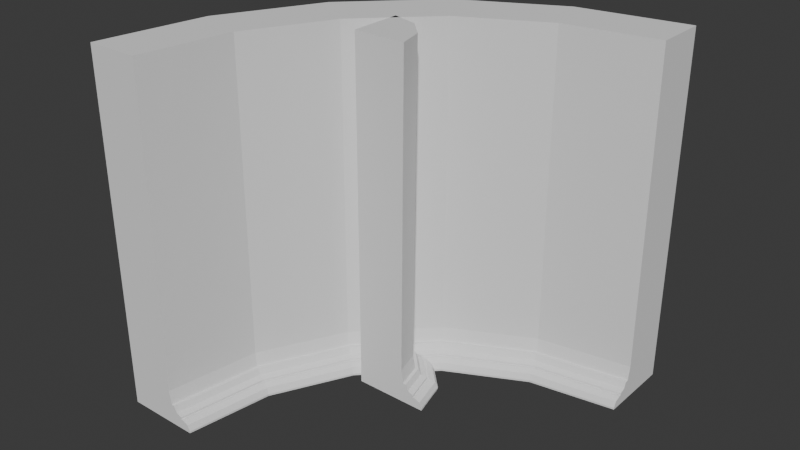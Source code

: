 # Source: concave_and_convex_walls.blend  (saved by Blender 4.0.36; exported with 4.5.12 LTS)
import bpy
from mathutils import Matrix  # noqa: F401  (used for matrix-valued properties, if any)

bpy.ops.wm.read_factory_settings(use_empty=True)
scene = bpy.context.scene
scene.name = 'Scene'

# ---- collections
col_collection = bpy.data.collections.new('Collection'); scene.collection.children.link(col_collection)

# ---- world
world_world = bpy.data.worlds.new('World'); scene.world = world_world
world_world.use_nodes = True; world_world.node_tree.nodes.clear()
_N = world_world.node_tree.nodes; _L = world_world.node_tree.links
n0 = _N.new('ShaderNodeOutputWorld'); n0.name = 'World Output'; n0.location = (300, 300)
n1 = _N.new('ShaderNodeBackground'); n1.name = 'Background'; n1.location = (10, 300)
n1.inputs[0].default_value = (0.05088, 0.05088, 0.05088, 1.0)
_L.new(n1.outputs[0], n0.inputs[0])
n0.is_active_output = True
world_world.color = (0.05088, 0.05088, 0.05088)
world_world.use_sun_shadow = False
world_world.sun_shadow_jitter_overblur = 0.0

# ---- meshes
me_cube_001 = bpy.data.meshes.new('Cube.001')
me_cube_001.from_pydata([(0.07743, -0.0733, 0.9564), (-0.07262, -0.0733, 0.9564), (0.07743, -0.0733, -0.04364), (-0.07262, -0.0733, -0.04364), (0.07743, -0.0733, 0.01569), (-0.07262, -0.0733, 0.01569), (0.09348, -0.0733, -0.04364), (0.08631, -0.0733, 0.01569), (0.07743, -0.0733, -0.002661), (-0.07262, -0.0733, -0.002661), (0.09351, -0.0733, -0.001588), (0.1099, -0.0733, -0.04364), (0.1099, -0.0733, -0.008298), (0.07743, -0.0733, -0.008672), (0.0935, -0.0733, -0.008672), (-0.07262, -0.0733, -0.008672), (0.1099, -0.0733, -0.01453), (0.14, -0.0733, -0.04364), (0.1161, -0.0733, -0.01466), (0.1325, -0.0733, -0.02189), (0.14, -0.0733, -0.03818), (-0.07262, -0.0733, 0.05622), (0.07069, -0.0733, 0.05622), (0.05727, 0.00208, 0.9564), (-0.07267, -0.07294, 0.9564), (0.05727, 0.00208, -0.04364), (-0.07267, -0.07294, -0.04364), (0.05727, 0.00208, 0.01569), (-0.07267, -0.07294, 0.01569), (0.07117, 0.01011, -0.04364), (0.06496, 0.006521, 0.01569), (-0.07324, 0.07752, -0.04364), (-0.07267, -0.07294, -0.002661), (0.0712, 0.01012, -0.001588), (0.08539, 0.01832, -0.04364), (0.08539, 0.01832, -0.008298), (-0.07324, -0.07252, 0.9564), (-0.07324, 0.07752, 0.9564), (-0.07267, -0.07294, -0.008672), (0.08539, 0.01832, -0.01453), (0.1115, 0.03339, -0.04364), (0.09073, 0.0214, -0.01466), (0.105, 0.02962, -0.02189), (0.1115, 0.03338, -0.03818), (-0.07267, -0.07294, 0.05622), (0.05144, -0.001287, 0.05622), (0.002126, 0.05729, 0.9564), (-0.0729, -0.07266, 0.9564), (0.002126, 0.05729, -0.04364), (-0.0729, -0.07266, -0.04364), (0.002126, 0.05729, 0.01569), (-0.0729, -0.07266, 0.01569), (0.01015, 0.07119, -0.04364), (0.006567, 0.06498, 0.01569), (-0.0729, -0.07266, -0.002661), (0.01017, 0.07122, -0.001588), (0.01836, 0.08541, -0.04364), (0.01836, 0.08541, -0.008298), (-0.0729, -0.07266, -0.008672), (0.01836, 0.08541, -0.01453), (0.03344, 0.1115, -0.04364), (0.02144, 0.09074, -0.01466), (0.02967, 0.105, -0.02189), (0.03342, 0.1115, -0.03818), (-0.0729, -0.07266, 0.05622), (-0.001242, 0.05145, 0.05622), (-0.07324, -0.07252, -0.04364), (-0.07324, 0.07752, 0.01569), (-0.07324, -0.07252, 0.01569), (-0.07324, 0.09358, -0.04364), (-0.07324, 0.08641, 0.01569), (-0.07324, 0.07752, -0.002661), (-0.07324, -0.07252, -0.002661), (-0.07324, 0.09361, -0.001588), (-0.07324, 0.11, -0.04364), (-0.07324, 0.11, -0.008298), (-0.07324, 0.07752, -0.008672), (-0.07324, 0.09359, -0.008672), (-0.07324, -0.07252, -0.008672), (-0.07324, 0.11, -0.01453), (-0.07324, 0.1401, -0.04364), (-0.07324, 0.1162, -0.01466), (-0.07324, 0.1326, -0.02189), (-0.07324, 0.1401, -0.03818), (-0.07324, -0.07252, 0.05622), (-0.07324, 0.07079, 0.05622)], [], [(15, 13, 2, 3), (21, 22, 4, 5), (8, 4, 7, 10), (13, 8, 10, 14), (5, 4, 8, 9), (14, 10, 12, 16), (6, 14, 16, 11), (2, 13, 14, 6), (9, 8, 13, 15), (11, 16, 18, 19, 20, 17), (1, 0, 22, 21), (26, 25, 48, 49), (30, 27, 50, 53), (44, 28, 51, 64), (23, 24, 47, 46), (40, 43, 63, 60), (39, 35, 57, 59), (42, 41, 61, 62), (38, 26, 49, 58), (28, 32, 54, 51), (43, 42, 62, 63), (33, 30, 53, 55), (21, 5, 28, 44), (7, 4, 27, 30), (3, 2, 25, 26), (12, 10, 33, 35), (22, 0, 23, 45), (2, 6, 29, 25), (6, 11, 34, 29), (18, 16, 39, 41), (1, 21, 44, 24), (9, 15, 38, 32), (11, 17, 40, 34), (4, 22, 45, 27), (10, 7, 30, 33), (20, 19, 42, 43), (5, 9, 32, 28), (15, 3, 26, 38), (19, 18, 41, 42), (16, 12, 35, 39), (17, 20, 43, 40), (0, 1, 24, 23), (46, 47, 36, 37), (60, 63, 83, 80), (59, 57, 75, 79), (62, 61, 81, 82), (58, 49, 66, 78), (51, 54, 72, 68), (63, 62, 82, 83), (55, 53, 70, 73), (50, 65, 85, 67), (56, 60, 80, 74), (54, 58, 78, 72), (35, 33, 55, 57), (45, 23, 46, 65), (25, 29, 52, 48), (29, 34, 56, 52), (41, 39, 59, 61), (24, 44, 64, 47), (32, 38, 58, 54), (34, 40, 60, 56), (27, 45, 65, 50), (78, 66, 31, 76), (84, 68, 67, 85), (71, 73, 70, 67), (76, 77, 73, 71), (68, 72, 71, 67), (77, 79, 75, 73), (69, 74, 79, 77), (31, 69, 77, 76), (72, 78, 76, 71), (74, 80, 83, 82, 81, 79), (36, 84, 85, 37), (64, 51, 68, 84), (53, 50, 67, 70), (49, 48, 31, 66), (57, 55, 73, 75), (65, 46, 37, 85), (48, 52, 69, 31), (52, 56, 74, 69), (61, 59, 79, 81), (47, 64, 84, 36)])
_k = {(0, 1): 1.0, (2, 3): 1.0, (23, 24): 1.0, (25, 26): 1.0, (46, 47): 1.0, (48, 49): 1.0, (36, 37): 1.0, (31, 66): 1.0}
me_cube_001.attributes.new('crease_edge', 'FLOAT', 'EDGE').data.foreach_set('value', [_k.get((min(e.vertices), max(e.vertices)), 0.0) for e in me_cube_001.edges])
_uv = me_cube_001.uv_layers.new(name='UVMap')
_uv.uv.foreach_set('vector', [0.75, 0.75, 0.625, 0.75, 0.625, 0.75, 0.75, 0.75, 0.75, 0.75, 0.625, 0.75, 0.625, 0.75, 0.75, 0.75, 0.625, 0.75, 0.625, 0.75, 0.625, 0.75, 0.625, 0.75, 0.625, 0.75, 0.625, 0.75, 0.625, 0.75, 0.625, 0.75, 0.75, 0.75, 0.625, 0.75, 0.625, 0.75, 0.75, 0.75, 0.625, 0.75, 0.625, 0.75, 0.625, 0.75, 0.625, 0.75, 0.625, 0.75, 0.625, 0.75, 0.625, 0.75, 0.625, 0.75, 0.625, 0.75, 0.625, 0.75, 0.625, 0.75, 0.625, 0.75, 0.75, 0.75, 0.625, 0.75, 0.625, 0.75, 0.75, 0.75, 0.625, 0.75, 0.625, 0.75, 0.625, 0.75, 0.625, 0.75, 0.625, 0.75, 0.625, 0.75, 0.75, 0.75, 0.625, 0.75, 0.625, 0.75, 0.75, 0.75, 0.75, 0.75, 0.625, 0.75, 0.625, 0.75, 0.75, 0.75, 0.625, 0.75, 0.625, 0.75, 0.625, 0.75, 0.625, 0.75, 0.75, 0.75, 0.75, 0.75, 0.75, 0.75, 0.75, 0.75, 0.625, 0.75, 0.75, 0.75, 0.75, 0.75, 0.625, 0.75, 0.625, 0.75, 0.625, 0.75, 0.625, 0.75, 0.625, 0.75, 0.625, 0.75, 0.625, 0.75, 0.625, 0.75, 0.625, 0.75, 0.625, 0.75, 0.625, 0.75, 0.625, 0.75, 0.625, 0.75, 0.75, 0.75, 0.75, 0.75, 0.75, 0.75, 0.75, 0.75, 0.75, 0.75, 0.75, 0.75, 0.75, 0.75, 0.75, 0.75, 0.625, 0.75, 0.625, 0.75, 0.625, 0.75, 0.625, 0.75, 0.625, 0.75, 0.625, 0.75, 0.625, 0.75, 0.625, 0.75, 0.75, 0.75, 0.75, 0.75, 0.75, 0.75, 0.75, 0.75, 0.625, 0.75, 0.625, 0.75, 0.625, 0.75, 0.625, 0.75, 0.75, 0.75, 0.625, 0.75, 0.625, 0.75, 0.75, 0.75, 0.625, 0.75, 0.625, 0.75, 0.625, 0.75, 0.625, 0.75, 0.625, 0.75, 0.625, 0.75, 0.625, 0.75, 0.625, 0.75, 0.625, 0.75, 0.625, 0.75, 0.625, 0.75, 0.625, 0.75, 0.625, 0.75, 0.625, 0.75, 0.625, 0.75, 0.625, 0.75, 0.625, 0.75, 0.625, 0.75, 0.625, 0.75, 0.625, 0.75, 0.75, 0.75, 0.75, 0.75, 0.75, 0.75, 0.75, 0.75, 0.75, 0.75, 0.75, 0.75, 0.75, 0.75, 0.75, 0.75, 0.625, 0.75, 0.625, 0.75, 0.625, 0.75, 0.625, 0.75, 0.625, 0.75, 0.625, 0.75, 0.625, 0.75, 0.625, 0.75, 0.625, 0.75, 0.625, 0.75, 0.625, 0.75, 0.625, 0.75, 0.625, 0.75, 0.625, 0.75, 0.625, 0.75, 0.625, 0.75, 0.75, 0.75, 0.75, 0.75, 0.75, 0.75, 0.75, 0.75, 0.75, 0.75, 0.75, 0.75, 0.75, 0.75, 0.75, 0.75, 0.625, 0.75, 0.625, 0.75, 0.625, 0.75, 0.625, 0.75, 0.625, 0.75, 0.625, 0.75, 0.625, 0.75, 0.625, 0.75, 0.625, 0.75, 0.625, 0.75, 0.625, 0.75, 0.625, 0.75, 0.625, 0.75, 0.75, 0.75, 0.75, 0.75, 0.625, 0.75, 0.625, 0.75, 0.75, 0.75, 0.75, 0.75, 0.625, 0.75, 0.625, 0.75, 0.625, 0.75, 0.625, 0.75, 0.625, 0.75, 0.625, 0.75, 0.625, 0.75, 0.625, 0.75, 0.625, 0.75, 0.625, 0.75, 0.625, 0.75, 0.625, 0.75, 0.625, 0.75, 0.75, 0.75, 0.75, 0.75, 0.75, 0.75, 0.75, 0.75, 0.75, 0.75, 0.75, 0.75, 0.75, 0.75, 0.75, 0.75, 0.625, 0.75, 0.625, 0.75, 0.625, 0.75, 0.625, 0.75, 0.625, 0.75, 0.625, 0.75, 0.625, 0.75, 0.625, 0.75, 0.625, 0.75, 0.625, 0.75, 0.625, 0.75, 0.625, 0.75, 0.625, 0.75, 0.625, 0.75, 0.625, 0.75, 0.625, 0.75, 0.75, 0.75, 0.75, 0.75, 0.75, 0.75, 0.75, 0.75, 0.625, 0.75, 0.625, 0.75, 0.625, 0.75, 0.625, 0.75, 0.625, 0.75, 0.625, 0.75, 0.625, 0.75, 0.625, 0.75, 0.625, 0.75, 0.625, 0.75, 0.625, 0.75, 0.625, 0.75, 0.625, 0.75, 0.625, 0.75, 0.625, 0.75, 0.625, 0.75, 0.625, 0.75, 0.625, 0.75, 0.625, 0.75, 0.625, 0.75, 0.75, 0.75, 0.75, 0.75, 0.75, 0.75, 0.75, 0.75, 0.75, 0.75, 0.75, 0.75, 0.75, 0.75, 0.75, 0.75, 0.625, 0.75, 0.625, 0.75, 0.625, 0.75, 0.625, 0.75, 0.625, 0.75, 0.625, 0.75, 0.625, 0.75, 0.625, 0.75, 0.75, 0.75, 0.75, 0.75, 0.625, 0.75, 0.625, 0.75, 0.75, 0.75, 0.75, 0.75, 0.625, 0.75, 0.625, 0.75, 0.625, 0.75, 0.625, 0.75, 0.625, 0.75, 0.625, 0.75, 0.625, 0.75, 0.625, 0.75, 0.625, 0.75, 0.625, 0.75, 0.75, 0.75, 0.75, 0.75, 0.625, 0.75, 0.625, 0.75, 0.625, 0.75, 0.625, 0.75, 0.625, 0.75, 0.625, 0.75, 0.625, 0.75, 0.625, 0.75, 0.625, 0.75, 0.625, 0.75, 0.625, 0.75, 0.625, 0.75, 0.625, 0.75, 0.625, 0.75, 0.75, 0.75, 0.75, 0.75, 0.625, 0.75, 0.625, 0.75, 0.625, 0.75, 0.625, 0.75, 0.625, 0.75, 0.625, 0.75, 0.625, 0.75, 0.625, 0.75, 0.75, 0.75, 0.75, 0.75, 0.625, 0.75, 0.625, 0.75, 0.75, 0.75, 0.75, 0.75, 0.75, 0.75, 0.75, 0.75, 0.625, 0.75, 0.625, 0.75, 0.625, 0.75, 0.625, 0.75, 0.75, 0.75, 0.625, 0.75, 0.625, 0.75, 0.75, 0.75, 0.625, 0.75, 0.625, 0.75, 0.625, 0.75, 0.625, 0.75, 0.625, 0.75, 0.625, 0.75, 0.625, 0.75, 0.625, 0.75, 0.625, 0.75, 0.625, 0.75, 0.625, 0.75, 0.625, 0.75, 0.625, 0.75, 0.625, 0.75, 0.625, 0.75, 0.625, 0.75, 0.625, 0.75, 0.625, 0.75, 0.625, 0.75, 0.625, 0.75, 0.75, 0.75, 0.75, 0.75, 0.75, 0.75, 0.75, 0.75])
me_cube_001.update()
me_cube_003 = bpy.data.meshes.new('Cube.003')
me_cube_003.from_pydata([(-0.3205, -0.5294, 0.9564), (-0.4706, -0.5294, 0.9564), (-0.3205, -0.5294, -0.04364), (-0.4706, -0.5294, -0.04364), (-0.3205, -0.5294, 0.01569), (-0.4706, -0.5294, 0.01569), (-0.3044, -0.5294, -0.04364), (-0.3116, -0.5294, 0.01569), (-0.3205, -0.5294, -0.002661), (-0.4706, -0.5294, -0.002661), (-0.3044, -0.5294, -0.001588), (-0.288, -0.5294, -0.04364), (-0.288, -0.5294, -0.008298), (-0.3205, -0.5294, -0.008672), (-0.3044, -0.5294, -0.008672), (-0.4706, -0.5294, -0.008672), (-0.288, -0.5294, -0.01453), (-0.2578, -0.5294, -0.04364), (-0.2818, -0.5294, -0.01466), (-0.2653, -0.5294, -0.02189), (-0.2578, -0.5294, -0.03818), (-0.4706, -0.5294, 0.05622), (-0.3272, -0.5294, 0.05622), (-0.2789, -0.2667, 0.9564), (-0.4217, -0.2203, 0.9564), (-0.2789, -0.2667, -0.04364), (-0.4217, -0.2203, -0.04364), (-0.2789, -0.2667, 0.01569), (-0.4217, -0.2203, 0.01569), (-0.2636, -0.2717, -0.04364), (-0.2704, -0.2695, 0.01569), (0.02985, 0.1582, -0.04364), (-0.4217, -0.2203, -0.002661), (-0.2636, -0.2717, -0.001588), (-0.248, -0.2768, -0.04364), (-0.248, -0.2768, -0.008298), (-0.05843, 0.2797, 0.9564), (0.02985, 0.1582, 0.9564), (-0.4217, -0.2203, -0.008672), (-0.248, -0.2768, -0.01453), (-0.2193, -0.2861, -0.04364), (-0.2421, -0.2787, -0.01466), (-0.2264, -0.2838, -0.02189), (-0.2193, -0.2861, -0.03818), (-0.4217, -0.2203, 0.05622), (-0.2853, -0.2647, 0.05622), (-0.1582, -0.02985, 0.9564), (-0.2797, 0.05843, 0.9564), (-0.1582, -0.02985, -0.04364), (-0.2797, 0.05843, -0.04364), (-0.1582, -0.02985, 0.01569), (-0.2797, 0.05843, 0.01569), (-0.1452, -0.03929, -0.04364), (-0.151, -0.03507, 0.01569), (0.2667, 0.2789, 0.9564), (-0.2797, 0.05843, -0.002661), (-0.1451, -0.03931, -0.001588), (-0.1319, -0.04895, -0.04364), (-0.1319, -0.04895, -0.008298), (0.2203, 0.4217, 0.9564), (0.2667, 0.2789, -0.04364), (-0.2797, 0.05843, -0.008672), (-0.1319, -0.04895, -0.01453), (-0.1074, -0.06669, -0.04364), (-0.1269, -0.05257, -0.01466), (-0.1136, -0.06225, -0.02189), (-0.1075, -0.06667, -0.03818), (-0.2797, 0.05843, 0.05622), (-0.1636, -0.02588, 0.05622), (-0.05843, 0.2797, -0.04364), (0.02985, 0.1582, 0.01569), (-0.05843, 0.2797, 0.01569), (0.03929, 0.1452, -0.04364), (0.03507, 0.151, 0.01569), (0.5294, 0.3205, -0.04364), (-0.05843, 0.2797, -0.002661), (0.03931, 0.1451, -0.001588), (0.04895, 0.1319, -0.04364), (0.04895, 0.1319, -0.008298), (0.5294, 0.4706, 0.9564), (0.5294, 0.3205, 0.9564), (-0.05843, 0.2797, -0.008672), (0.04895, 0.1319, -0.01453), (0.06669, 0.1074, -0.04364), (0.05257, 0.1269, -0.01466), (0.06226, 0.1136, -0.02189), (0.06667, 0.1075, -0.03818), (-0.05843, 0.2797, 0.05622), (0.02588, 0.1636, 0.05622), (0.2203, 0.4217, -0.04364), (0.2667, 0.2789, 0.01569), (0.2203, 0.4217, 0.01569), (0.2717, 0.2636, -0.04364), (0.2695, 0.2704, 0.01569), (0.2203, 0.4217, -0.002661), (0.2717, 0.2636, -0.001588), (0.2768, 0.248, -0.04364), (0.2768, 0.248, -0.008298), (0.2203, 0.4217, -0.008672), (0.2768, 0.248, -0.01453), (0.2861, 0.2193, -0.04364), (0.2787, 0.2421, -0.01466), (0.2838, 0.2264, -0.02189), (0.2861, 0.2193, -0.03818), (0.2203, 0.4217, 0.05622), (0.2647, 0.2853, 0.05622), (0.5294, 0.4706, -0.04364), (0.5294, 0.3205, 0.01569), (0.5294, 0.4706, 0.01569), (0.5294, 0.3044, -0.04364), (0.5294, 0.3116, 0.01569), (0.5294, 0.3205, -0.002661), (0.5294, 0.4706, -0.002661), (0.5294, 0.3044, -0.001588), (0.5294, 0.288, -0.04364), (0.5294, 0.288, -0.008298), (0.5294, 0.3205, -0.008672), (0.5294, 0.3044, -0.008672), (0.5294, 0.4706, -0.008672), (0.5294, 0.288, -0.01453), (0.5294, 0.2578, -0.04364), (0.5294, 0.2818, -0.01466), (0.5294, 0.2653, -0.02189), (0.5294, 0.2578, -0.03818), (0.5294, 0.4706, 0.05622), (0.5294, 0.3272, 0.05622)], [], [(15, 13, 2, 3), (21, 22, 4, 5), (8, 4, 7, 10), (13, 8, 10, 14), (5, 4, 8, 9), (14, 10, 12, 16), (6, 14, 16, 11), (2, 13, 14, 6), (9, 8, 13, 15), (11, 16, 18, 19, 20, 17), (1, 0, 22, 21), (29, 34, 57, 52), (25, 29, 52, 48), (45, 23, 46, 68), (35, 33, 56, 58), (26, 25, 48, 49), (30, 27, 50, 53), (44, 28, 51, 67), (23, 24, 47, 46), (40, 43, 66, 63), (39, 35, 58, 62), (42, 41, 64, 65), (2, 6, 29, 25), (6, 11, 34, 29), (18, 16, 39, 41), (1, 21, 44, 24), (9, 15, 38, 32), (11, 17, 40, 34), (4, 22, 45, 27), (10, 7, 30, 33), (20, 19, 42, 43), (5, 9, 32, 28), (15, 3, 26, 38), (19, 18, 41, 42), (16, 12, 35, 39), (17, 20, 43, 40), (0, 1, 24, 23), (21, 5, 28, 44), (7, 4, 27, 30), (3, 2, 25, 26), (12, 10, 33, 35), (22, 0, 23, 45), (49, 48, 31, 69), (53, 50, 70, 73), (67, 51, 71, 87), (46, 47, 36, 37), (63, 66, 86, 83), (62, 58, 78, 82), (65, 64, 84, 85), (61, 49, 69, 81), (51, 55, 75, 71), (66, 65, 85, 86), (56, 53, 73, 76), (41, 39, 62, 64), (24, 44, 67, 47), (32, 38, 61, 55), (34, 40, 63, 57), (27, 45, 68, 50), (33, 30, 53, 56), (43, 42, 65, 66), (28, 32, 55, 51), (38, 26, 49, 61), (71, 75, 94, 91), (86, 85, 102, 103), (76, 73, 93, 95), (70, 88, 105, 90), (77, 83, 100, 96), (75, 81, 98, 94), (36, 87, 104, 59), (84, 82, 99, 101), (72, 77, 96, 92), (31, 72, 92, 60), (88, 37, 54, 105), (58, 56, 76, 78), (68, 46, 37, 88), (48, 52, 72, 31), (52, 57, 77, 72), (64, 62, 82, 84), (47, 67, 87, 36), (55, 61, 81, 75), (57, 63, 83, 77), (50, 68, 88, 70), (92, 96, 114, 109), (60, 92, 109, 74), (105, 54, 80, 125), (97, 95, 113, 115), (89, 60, 74, 106), (93, 90, 107, 110), (104, 91, 108, 124), (54, 59, 79, 80), (100, 103, 123, 120), (99, 97, 115, 119), (102, 101, 121, 122), (81, 69, 89, 98), (85, 84, 101, 102), (82, 78, 97, 99), (83, 86, 103, 100), (37, 36, 59, 54), (87, 71, 91, 104), (73, 70, 90, 93), (69, 31, 60, 89), (78, 76, 95, 97), (118, 106, 74, 116), (124, 108, 107, 125), (111, 113, 110, 107), (116, 117, 113, 111), (108, 112, 111, 107), (117, 119, 115, 113), (109, 114, 119, 117), (74, 109, 117, 116), (112, 118, 116, 111), (114, 120, 123, 122, 121, 119), (79, 124, 125, 80), (101, 99, 119, 121), (59, 104, 124, 79), (94, 98, 118, 112), (96, 100, 120, 114), (90, 105, 125, 107), (95, 93, 110, 113), (103, 102, 122, 123), (91, 94, 112, 108), (98, 89, 106, 118)])
_k = {(0, 1): 1.0, (2, 3): 1.0, (23, 24): 1.0, (25, 26): 1.0, (46, 47): 1.0, (48, 49): 1.0, (36, 37): 1.0, (31, 69): 1.0, (54, 59): 1.0, (60, 89): 1.0, (79, 80): 1.0, (74, 106): 1.0}
me_cube_003.attributes.new('crease_edge', 'FLOAT', 'EDGE').data.foreach_set('value', [_k.get((min(e.vertices), max(e.vertices)), 0.0) for e in me_cube_003.edges])
_uv = me_cube_003.uv_layers.new(name='UVMap')
_uv.uv.foreach_set('vector', [0.75, 0.75, 0.625, 0.75, 0.625, 0.75, 0.75, 0.75, 0.75, 0.75, 0.625, 0.75, 0.625, 0.75, 0.75, 0.75, 0.625, 0.75, 0.625, 0.75, 0.625, 0.75, 0.625, 0.75, 0.625, 0.75, 0.625, 0.75, 0.625, 0.75, 0.625, 0.75, 0.75, 0.75, 0.625, 0.75, 0.625, 0.75, 0.75, 0.75, 0.625, 0.75, 0.625, 0.75, 0.625, 0.75, 0.625, 0.75, 0.625, 0.75, 0.625, 0.75, 0.625, 0.75, 0.625, 0.75, 0.625, 0.75, 0.625, 0.75, 0.625, 0.75, 0.625, 0.75, 0.75, 0.75, 0.625, 0.75, 0.625, 0.75, 0.75, 0.75, 0.625, 0.75, 0.625, 0.75, 0.625, 0.75, 0.625, 0.75, 0.625, 0.75, 0.625, 0.75, 0.75, 0.75, 0.625, 0.75, 0.625, 0.75, 0.75, 0.75, 0.625, 0.75, 0.625, 0.75, 0.625, 0.75, 0.625, 0.75, 0.625, 0.75, 0.625, 0.75, 0.625, 0.75, 0.625, 0.75, 0.625, 0.75, 0.625, 0.75, 0.625, 0.75, 0.625, 0.75, 0.625, 0.75, 0.625, 0.75, 0.625, 0.75, 0.625, 0.75, 0.75, 0.75, 0.625, 0.75, 0.625, 0.75, 0.75, 0.75, 0.625, 0.75, 0.625, 0.75, 0.625, 0.75, 0.625, 0.75, 0.75, 0.75, 0.75, 0.75, 0.75, 0.75, 0.75, 0.75, 0.625, 0.75, 0.75, 0.75, 0.75, 0.75, 0.625, 0.75, 0.625, 0.75, 0.625, 0.75, 0.625, 0.75, 0.625, 0.75, 0.625, 0.75, 0.625, 0.75, 0.625, 0.75, 0.625, 0.75, 0.625, 0.75, 0.625, 0.75, 0.625, 0.75, 0.625, 0.75, 0.625, 0.75, 0.625, 0.75, 0.625, 0.75, 0.625, 0.75, 0.625, 0.75, 0.625, 0.75, 0.625, 0.75, 0.625, 0.75, 0.625, 0.75, 0.625, 0.75, 0.625, 0.75, 0.625, 0.75, 0.75, 0.75, 0.75, 0.75, 0.75, 0.75, 0.75, 0.75, 0.75, 0.75, 0.75, 0.75, 0.75, 0.75, 0.75, 0.75, 0.625, 0.75, 0.625, 0.75, 0.625, 0.75, 0.625, 0.75, 0.625, 0.75, 0.625, 0.75, 0.625, 0.75, 0.625, 0.75, 0.625, 0.75, 0.625, 0.75, 0.625, 0.75, 0.625, 0.75, 0.625, 0.75, 0.625, 0.75, 0.625, 0.75, 0.625, 0.75, 0.75, 0.75, 0.75, 0.75, 0.75, 0.75, 0.75, 0.75, 0.75, 0.75, 0.75, 0.75, 0.75, 0.75, 0.75, 0.75, 0.625, 0.75, 0.625, 0.75, 0.625, 0.75, 0.625, 0.75, 0.625, 0.75, 0.625, 0.75, 0.625, 0.75, 0.625, 0.75, 0.625, 0.75, 0.625, 0.75, 0.625, 0.75, 0.625, 0.75, 0.625, 0.75, 0.75, 0.75, 0.75, 0.75, 0.625, 0.75, 0.75, 0.75, 0.75, 0.75, 0.75, 0.75, 0.75, 0.75, 0.625, 0.75, 0.625, 0.75, 0.625, 0.75, 0.625, 0.75, 0.75, 0.75, 0.625, 0.75, 0.625, 0.75, 0.75, 0.75, 0.625, 0.75, 0.625, 0.75, 0.625, 0.75, 0.625, 0.75, 0.625, 0.75, 0.625, 0.75, 0.625, 0.75, 0.625, 0.75, 0.75, 0.75, 0.625, 0.75, 0.625, 0.75, 0.75, 0.75, 0.625, 0.75, 0.625, 0.75, 0.625, 0.75, 0.625, 0.75, 0.75, 0.75, 0.75, 0.75, 0.75, 0.75, 0.75, 0.75, 0.625, 0.75, 0.75, 0.75, 0.75, 0.75, 0.625, 0.75, 0.625, 0.75, 0.625, 0.75, 0.625, 0.75, 0.625, 0.75, 0.625, 0.75, 0.625, 0.75, 0.625, 0.75, 0.625, 0.75, 0.625, 0.75, 0.625, 0.75, 0.625, 0.75, 0.625, 0.75, 0.75, 0.75, 0.75, 0.75, 0.75, 0.75, 0.75, 0.75, 0.75, 0.75, 0.75, 0.75, 0.75, 0.75, 0.75, 0.75, 0.625, 0.75, 0.625, 0.75, 0.625, 0.75, 0.625, 0.75, 0.625, 0.75, 0.625, 0.75, 0.625, 0.75, 0.625, 0.75, 0.625, 0.75, 0.625, 0.75, 0.625, 0.75, 0.625, 0.75, 0.75, 0.75, 0.75, 0.75, 0.75, 0.75, 0.75, 0.75, 0.75, 0.75, 0.75, 0.75, 0.75, 0.75, 0.75, 0.75, 0.625, 0.75, 0.625, 0.75, 0.625, 0.75, 0.625, 0.75, 0.625, 0.75, 0.625, 0.75, 0.625, 0.75, 0.625, 0.75, 0.625, 0.75, 0.625, 0.75, 0.625, 0.75, 0.625, 0.75, 0.625, 0.75, 0.625, 0.75, 0.625, 0.75, 0.625, 0.75, 0.75, 0.75, 0.75, 0.75, 0.75, 0.75, 0.75, 0.75, 0.75, 0.75, 0.75, 0.75, 0.75, 0.75, 0.75, 0.75, 0.75, 0.75, 0.75, 0.75, 0.75, 0.75, 0.75, 0.75, 0.625, 0.75, 0.625, 0.75, 0.625, 0.75, 0.625, 0.75, 0.625, 0.75, 0.625, 0.75, 0.625, 0.75, 0.625, 0.75, 0.625, 0.75, 0.625, 0.75, 0.625, 0.75, 0.625, 0.75, 0.625, 0.75, 0.625, 0.75, 0.625, 0.75, 0.625, 0.75, 0.75, 0.75, 0.75, 0.75, 0.75, 0.75, 0.75, 0.75, 0.75, 0.75, 0.75, 0.75, 0.75, 0.75, 0.75, 0.75, 0.625, 0.75, 0.625, 0.75, 0.625, 0.75, 0.625, 0.75, 0.625, 0.75, 0.625, 0.75, 0.625, 0.75, 0.625, 0.75, 0.625, 0.75, 0.625, 0.75, 0.625, 0.75, 0.625, 0.75, 0.625, 0.75, 0.625, 0.75, 0.625, 0.75, 0.625, 0.75, 0.625, 0.75, 0.625, 0.75, 0.625, 0.75, 0.625, 0.75, 0.625, 0.75, 0.625, 0.75, 0.625, 0.75, 0.625, 0.75, 0.625, 0.75, 0.625, 0.75, 0.625, 0.75, 0.625, 0.75, 0.625, 0.75, 0.625, 0.75, 0.625, 0.75, 0.625, 0.75, 0.625, 0.75, 0.625, 0.75, 0.625, 0.75, 0.625, 0.75, 0.75, 0.75, 0.75, 0.75, 0.75, 0.75, 0.75, 0.75, 0.75, 0.75, 0.75, 0.75, 0.75, 0.75, 0.75, 0.75, 0.625, 0.75, 0.625, 0.75, 0.625, 0.75, 0.625, 0.75, 0.625, 0.75, 0.625, 0.75, 0.625, 0.75, 0.625, 0.75, 0.625, 0.75, 0.625, 0.75, 0.625, 0.75, 0.625, 0.75, 0.625, 0.75, 0.625, 0.75, 0.625, 0.75, 0.625, 0.75, 0.625, 0.75, 0.625, 0.75, 0.625, 0.75, 0.625, 0.75, 0.625, 0.75, 0.625, 0.75, 0.625, 0.75, 0.625, 0.75, 0.75, 0.75, 0.625, 0.75, 0.625, 0.75, 0.75, 0.75, 0.625, 0.75, 0.625, 0.75, 0.625, 0.75, 0.625, 0.75, 0.75, 0.75, 0.75, 0.75, 0.75, 0.75, 0.75, 0.75, 0.625, 0.75, 0.75, 0.75, 0.75, 0.75, 0.625, 0.75, 0.625, 0.75, 0.625, 0.75, 0.625, 0.75, 0.625, 0.75, 0.625, 0.75, 0.625, 0.75, 0.625, 0.75, 0.625, 0.75, 0.625, 0.75, 0.625, 0.75, 0.625, 0.75, 0.625, 0.75, 0.75, 0.75, 0.75, 0.75, 0.75, 0.75, 0.75, 0.75, 0.625, 0.75, 0.625, 0.75, 0.625, 0.75, 0.625, 0.75, 0.625, 0.75, 0.625, 0.75, 0.625, 0.75, 0.625, 0.75, 0.625, 0.75, 0.625, 0.75, 0.625, 0.75, 0.625, 0.75, 0.625, 0.75, 0.75, 0.75, 0.75, 0.75, 0.625, 0.75, 0.75, 0.75, 0.75, 0.75, 0.75, 0.75, 0.75, 0.75, 0.625, 0.75, 0.625, 0.75, 0.625, 0.75, 0.625, 0.75, 0.75, 0.75, 0.625, 0.75, 0.625, 0.75, 0.75, 0.75, 0.625, 0.75, 0.625, 0.75, 0.625, 0.75, 0.625, 0.75, 0.75, 0.75, 0.75, 0.75, 0.625, 0.75, 0.625, 0.75, 0.75, 0.75, 0.75, 0.75, 0.625, 0.75, 0.625, 0.75, 0.625, 0.75, 0.625, 0.75, 0.625, 0.75, 0.625, 0.75, 0.625, 0.75, 0.625, 0.75, 0.625, 0.75, 0.625, 0.75, 0.75, 0.75, 0.75, 0.75, 0.625, 0.75, 0.625, 0.75, 0.625, 0.75, 0.625, 0.75, 0.625, 0.75, 0.625, 0.75, 0.625, 0.75, 0.625, 0.75, 0.625, 0.75, 0.625, 0.75, 0.625, 0.75, 0.625, 0.75, 0.625, 0.75, 0.625, 0.75, 0.75, 0.75, 0.75, 0.75, 0.625, 0.75, 0.625, 0.75, 0.625, 0.75, 0.625, 0.75, 0.625, 0.75, 0.625, 0.75, 0.625, 0.75, 0.625, 0.75, 0.75, 0.75, 0.75, 0.75, 0.625, 0.75, 0.625, 0.75, 0.625, 0.75, 0.625, 0.75, 0.625, 0.75, 0.625, 0.75, 0.75, 0.75, 0.75, 0.75, 0.75, 0.75, 0.75, 0.75, 0.75, 0.75, 0.75, 0.75, 0.75, 0.75, 0.75, 0.75, 0.625, 0.75, 0.625, 0.75, 0.625, 0.75, 0.625, 0.75, 0.625, 0.75, 0.625, 0.75, 0.625, 0.75, 0.625, 0.75, 0.625, 0.75, 0.625, 0.75, 0.625, 0.75, 0.625, 0.75, 0.625, 0.75, 0.625, 0.75, 0.625, 0.75, 0.625, 0.75, 0.75, 0.75, 0.75, 0.75, 0.75, 0.75, 0.75, 0.75, 0.75, 0.75, 0.75, 0.75, 0.75, 0.75, 0.75, 0.75])
me_cube_003.update()

# ---- objects
ob_convex_wall = bpy.data.objects.new('Convex Wall', me_cube_001)
ob_concave_wall = bpy.data.objects.new('Concave Wall', me_cube_003)

# ---- transforms, parenting, visibility, modifiers, constraints
ob_convex_wall.location = (0.0, 0.0, 0.0)
ob_concave_wall.location = (0.0, 0.0, 0.0)

# ---- collection membership
col_collection.objects.link(ob_convex_wall)
col_collection.objects.link(ob_concave_wall)

# ---- scene / render settings (as saved in the file)
scene.frame_start = 1; scene.frame_end = 250; scene.frame_set(1)
scene.render.engine = 'BLENDER_EEVEE_NEXT'
scene.cycles.sampling_pattern = 'TABULATED_SOBOL'
bpy.context.view_layer.update()

# ---- added for rendering (the .blend has no active camera and no usable light): camera, sun
cam_auto = bpy.data.cameras.new('AutoCamera')
cam_auto.lens = 50.0
cam_auto.sensor_width = 36.0
cam_auto.clip_end = 1000.0
ob_auto_camera = bpy.data.objects.new('AutoCamera', cam_auto)
scene.collection.objects.link(ob_auto_camera)
ob_auto_camera.location = (1.63189, -1.95239, 1.73839)
ob_auto_camera.rotation_euler = (1.09748, -7.21219e-08, 0.694738)
scene.camera = ob_auto_camera
light_auto_sun = bpy.data.lights.new('AutoSun', 'SUN')
light_auto_sun.energy = 3.0
light_auto_sun.angle = 0.0523599
ob_auto_sun = bpy.data.objects.new('AutoSun', light_auto_sun)
scene.collection.objects.link(ob_auto_sun)
ob_auto_sun.rotation_euler = (0.872665, 0.174533, 0.523599)
bpy.context.view_layer.update()
